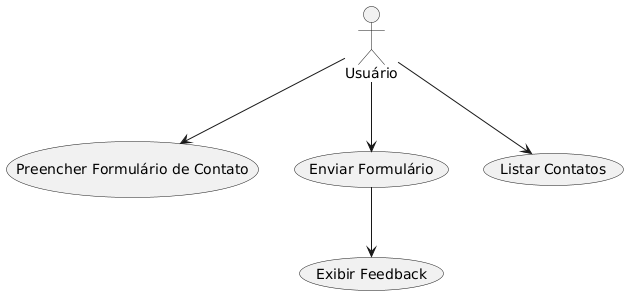

The diagram above was rendered by PlantUML. Its source (embedded in the PNG):
@startuml
actor "Usuário" as User

User --> (Preencher Formulário de Contato)
User --> (Enviar Formulário)
(Enviar Formulário) --> (Exibir Feedback)
User --> (Listar Contatos)
@enduml